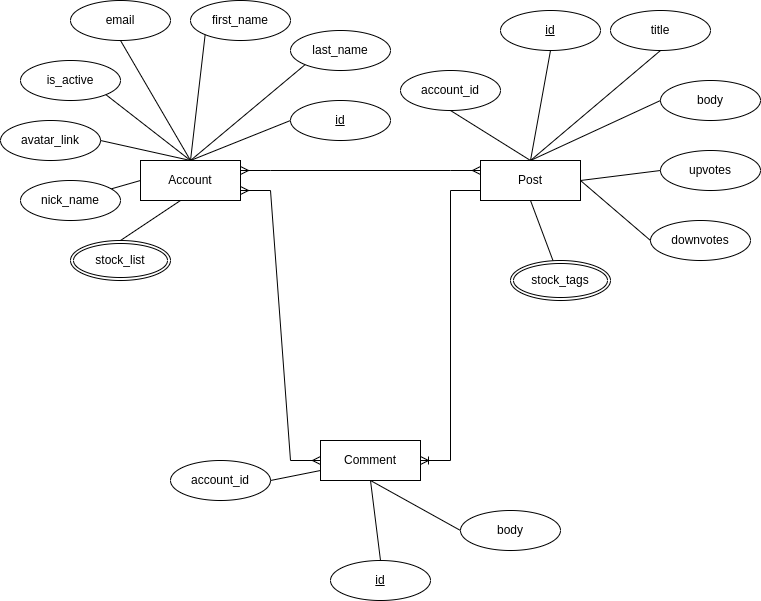

The diagram above was exported from draw.io. Its source (the exported page's mxGraphModel, read from the mxfile embedded in the PNG):
<mxGraphModel dx="462" dy="-355" grid="1" gridSize="10" guides="1" tooltips="1" connect="1" arrows="1" fold="1" page="1" pageScale="1" pageWidth="850" pageHeight="1100" background="#ffffff" math="0" shadow="0" extFonts="Permanent Marker^https://fonts.googleapis.com/css?family=Permanent+Marker">
  <root>
    <mxCell id="0" />
    <mxCell id="1" parent="0" />
    <mxCell id="HewbHhmh0c6iq-j-mZKT-1" value="Comment" style="whiteSpace=wrap;html=1;align=center;" vertex="1" parent="1">
      <mxGeometry x="340" y="1560" width="100" height="40" as="geometry" />
    </mxCell>
    <mxCell id="HewbHhmh0c6iq-j-mZKT-2" value="Post" style="whiteSpace=wrap;html=1;align=center;" vertex="1" parent="1">
      <mxGeometry x="500" y="1280" width="100" height="40" as="geometry" />
    </mxCell>
    <mxCell id="HewbHhmh0c6iq-j-mZKT-3" value="Account" style="whiteSpace=wrap;html=1;align=center;" vertex="1" parent="1">
      <mxGeometry x="160" y="1280" width="100" height="40" as="geometry" />
    </mxCell>
    <mxCell id="HewbHhmh0c6iq-j-mZKT-5" value="email&lt;span style=&quot;color: rgba(0 , 0 , 0 , 0) ; font-family: monospace ; font-size: 0px&quot;&gt;%3CmxGraphModel%3E%3Croot%3E%3CmxCell%20id%3D%220%22%2F%3E%3CmxCell%20id%3D%221%22%20parent%3D%220%22%2F%3E%3CmxCell%20id%3D%222%22%20value%3D%22Entity%22%20style%3D%22whiteSpace%3Dwrap%3Bhtml%3D1%3Balign%3Dcenter%3B%22%20vertex%3D%221%22%20parent%3D%221%22%3E%3CmxGeometry%20x%3D%22370%22%20y%3D%221210%22%20width%3D%22100%22%20height%3D%2240%22%20as%3D%22geometry%22%2F%3E%3C%2FmxCell%3E%3C%2Froot%3E%3C%2FmxGraphModel%3E&lt;/span&gt;" style="ellipse;whiteSpace=wrap;html=1;align=center;" vertex="1" parent="1">
      <mxGeometry x="90" y="1120" width="100" height="40" as="geometry" />
    </mxCell>
    <mxCell id="HewbHhmh0c6iq-j-mZKT-7" value="first_name" style="ellipse;whiteSpace=wrap;html=1;align=center;" vertex="1" parent="1">
      <mxGeometry x="210" y="1120" width="100" height="40" as="geometry" />
    </mxCell>
    <mxCell id="HewbHhmh0c6iq-j-mZKT-8" value="is_active" style="ellipse;whiteSpace=wrap;html=1;align=center;" vertex="1" parent="1">
      <mxGeometry x="40" y="1180" width="100" height="40" as="geometry" />
    </mxCell>
    <mxCell id="HewbHhmh0c6iq-j-mZKT-9" value="last_name" style="ellipse;whiteSpace=wrap;html=1;align=center;" vertex="1" parent="1">
      <mxGeometry x="310" y="1150" width="100" height="40" as="geometry" />
    </mxCell>
    <mxCell id="HewbHhmh0c6iq-j-mZKT-12" value="avatar_link" style="ellipse;whiteSpace=wrap;html=1;align=center;" vertex="1" parent="1">
      <mxGeometry x="20" y="1240" width="100" height="40" as="geometry" />
    </mxCell>
    <mxCell id="HewbHhmh0c6iq-j-mZKT-13" value="stock_list" style="ellipse;shape=doubleEllipse;margin=3;whiteSpace=wrap;html=1;align=center;" vertex="1" parent="1">
      <mxGeometry x="90" y="1360" width="100" height="40" as="geometry" />
    </mxCell>
    <mxCell id="HewbHhmh0c6iq-j-mZKT-14" value="" style="endArrow=none;html=1;rounded=0;entryX=0.5;entryY=1;entryDx=0;entryDy=0;exitX=0.5;exitY=0;exitDx=0;exitDy=0;" edge="1" parent="1" source="HewbHhmh0c6iq-j-mZKT-3" target="HewbHhmh0c6iq-j-mZKT-5">
      <mxGeometry width="50" height="50" relative="1" as="geometry">
        <mxPoint x="220" y="1280" as="sourcePoint" />
        <mxPoint x="270" y="1230" as="targetPoint" />
      </mxGeometry>
    </mxCell>
    <mxCell id="HewbHhmh0c6iq-j-mZKT-15" value="" style="endArrow=none;html=1;rounded=0;entryX=0;entryY=0.5;entryDx=0;entryDy=0;" edge="1" parent="1" target="HewbHhmh0c6iq-j-mZKT-49">
      <mxGeometry width="50" height="50" relative="1" as="geometry">
        <mxPoint x="210" y="1280" as="sourcePoint" />
        <mxPoint x="380" y="1270" as="targetPoint" />
      </mxGeometry>
    </mxCell>
    <mxCell id="HewbHhmh0c6iq-j-mZKT-16" value="" style="endArrow=none;html=1;rounded=0;entryX=0;entryY=1;entryDx=0;entryDy=0;" edge="1" parent="1" target="HewbHhmh0c6iq-j-mZKT-7">
      <mxGeometry width="50" height="50" relative="1" as="geometry">
        <mxPoint x="210" y="1280" as="sourcePoint" />
        <mxPoint x="270" y="1170" as="targetPoint" />
      </mxGeometry>
    </mxCell>
    <mxCell id="HewbHhmh0c6iq-j-mZKT-17" value="" style="endArrow=none;html=1;rounded=0;entryX=0;entryY=1;entryDx=0;entryDy=0;" edge="1" parent="1" target="HewbHhmh0c6iq-j-mZKT-9">
      <mxGeometry width="50" height="50" relative="1" as="geometry">
        <mxPoint x="210" y="1280" as="sourcePoint" />
        <mxPoint x="270" y="1170" as="targetPoint" />
      </mxGeometry>
    </mxCell>
    <mxCell id="HewbHhmh0c6iq-j-mZKT-18" value="" style="endArrow=none;html=1;rounded=0;entryX=1;entryY=1;entryDx=0;entryDy=0;" edge="1" parent="1" target="HewbHhmh0c6iq-j-mZKT-8">
      <mxGeometry width="50" height="50" relative="1" as="geometry">
        <mxPoint x="210" y="1280" as="sourcePoint" />
        <mxPoint x="270" y="1170" as="targetPoint" />
      </mxGeometry>
    </mxCell>
    <mxCell id="HewbHhmh0c6iq-j-mZKT-19" value="" style="endArrow=none;html=1;rounded=0;entryX=0.5;entryY=0;entryDx=0;entryDy=0;" edge="1" parent="1" target="HewbHhmh0c6iq-j-mZKT-3">
      <mxGeometry width="50" height="50" relative="1" as="geometry">
        <mxPoint x="120" y="1260" as="sourcePoint" />
        <mxPoint x="180" y="1150" as="targetPoint" />
      </mxGeometry>
    </mxCell>
    <mxCell id="HewbHhmh0c6iq-j-mZKT-20" value="" style="endArrow=none;html=1;rounded=0;entryX=0;entryY=0.5;entryDx=0;entryDy=0;startArrow=none;" edge="1" parent="1" source="HewbHhmh0c6iq-j-mZKT-10" target="HewbHhmh0c6iq-j-mZKT-3">
      <mxGeometry width="50" height="50" relative="1" as="geometry">
        <mxPoint x="140" y="1320" as="sourcePoint" />
        <mxPoint x="200" y="1210" as="targetPoint" />
      </mxGeometry>
    </mxCell>
    <mxCell id="HewbHhmh0c6iq-j-mZKT-10" value="nick_name" style="ellipse;whiteSpace=wrap;html=1;align=center;" vertex="1" parent="1">
      <mxGeometry x="40" y="1300" width="100" height="40" as="geometry" />
    </mxCell>
    <mxCell id="HewbHhmh0c6iq-j-mZKT-22" value="" style="endArrow=none;html=1;rounded=0;" edge="1" parent="1">
      <mxGeometry width="50" height="50" relative="1" as="geometry">
        <mxPoint x="140" y="1360" as="sourcePoint" />
        <mxPoint x="200" y="1320" as="targetPoint" />
      </mxGeometry>
    </mxCell>
    <mxCell id="HewbHhmh0c6iq-j-mZKT-24" value="" style="edgeStyle=entityRelationEdgeStyle;fontSize=12;html=1;endArrow=ERmany;startArrow=ERmany;rounded=0;entryX=0;entryY=0.5;entryDx=0;entryDy=0;" edge="1" parent="1" target="HewbHhmh0c6iq-j-mZKT-1">
      <mxGeometry width="100" height="100" relative="1" as="geometry">
        <mxPoint x="260" y="1310" as="sourcePoint" />
        <mxPoint x="450" y="1320" as="targetPoint" />
      </mxGeometry>
    </mxCell>
    <mxCell id="HewbHhmh0c6iq-j-mZKT-27" value="" style="edgeStyle=entityRelationEdgeStyle;fontSize=12;html=1;endArrow=ERoneToMany;rounded=0;entryX=1;entryY=0.5;entryDx=0;entryDy=0;exitX=0;exitY=0.75;exitDx=0;exitDy=0;" edge="1" parent="1" source="HewbHhmh0c6iq-j-mZKT-2" target="HewbHhmh0c6iq-j-mZKT-1">
      <mxGeometry width="100" height="100" relative="1" as="geometry">
        <mxPoint x="480" y="1420" as="sourcePoint" />
        <mxPoint x="540" y="1470" as="targetPoint" />
      </mxGeometry>
    </mxCell>
    <mxCell id="HewbHhmh0c6iq-j-mZKT-28" value="id" style="ellipse;whiteSpace=wrap;html=1;align=center;fontStyle=4;" vertex="1" parent="1">
      <mxGeometry x="520" y="1130" width="100" height="40" as="geometry" />
    </mxCell>
    <mxCell id="HewbHhmh0c6iq-j-mZKT-30" value="title&lt;span style=&quot;color: rgba(0 , 0 , 0 , 0) ; font-family: monospace ; font-size: 0px&quot;&gt;%3CmxGraphModel%3E%3Croot%3E%3CmxCell%20id%3D%220%22%2F%3E%3CmxCell%20id%3D%221%22%20parent%3D%220%22%2F%3E%3CmxCell%20id%3D%222%22%20value%3D%22email%26lt%3Bspan%20style%3D%26quot%3Bcolor%3A%20rgba(0%20%2C%200%20%2C%200%20%2C%200)%20%3B%20font-family%3A%20monospace%20%3B%20font-size%3A%200px%26quot%3B%26gt%3B%253CmxGraphModel%253E%253Croot%253E%253CmxCell%2520id%253D%25220%2522%252F%253E%253CmxCell%2520id%253D%25221%2522%2520parent%253D%25220%2522%252F%253E%253CmxCell%2520id%253D%25222%2522%2520value%253D%2522Entity%2522%2520style%253D%2522whiteSpace%253Dwrap%253Bhtml%253D1%253Balign%253Dcenter%253B%2522%2520vertex%253D%25221%2522%2520parent%253D%25221%2522%253E%253CmxGeometry%2520x%253D%2522370%2522%2520y%253D%25221210%2522%2520width%253D%2522100%2522%2520height%253D%252240%2522%2520as%253D%2522geometry%2522%252F%253E%253C%252FmxCell%253E%253C%252Froot%253E%253C%252FmxGraphModel%253E%26lt%3B%2Fspan%26gt%3B%22%20style%3D%22ellipse%3BwhiteSpace%3Dwrap%3Bhtml%3D1%3Balign%3Dcenter%3B%22%20vertex%3D%221%22%20parent%3D%221%22%3E%3CmxGeometry%20x%3D%22230%22%20y%3D%221130%22%20width%3D%22100%22%20height%3D%2240%22%20as%3D%22geometry%22%2F%3E%3C%2FmxCell%3E%3C%2Froot%3E%3C%2FmxGraphModel%3E&lt;/span&gt;" style="ellipse;whiteSpace=wrap;html=1;align=center;" vertex="1" parent="1">
      <mxGeometry x="630" y="1130" width="100" height="40" as="geometry" />
    </mxCell>
    <mxCell id="HewbHhmh0c6iq-j-mZKT-31" value="body" style="ellipse;whiteSpace=wrap;html=1;align=center;" vertex="1" parent="1">
      <mxGeometry x="680" y="1200" width="100" height="40" as="geometry" />
    </mxCell>
    <mxCell id="HewbHhmh0c6iq-j-mZKT-32" value="upvotes" style="ellipse;whiteSpace=wrap;html=1;align=center;" vertex="1" parent="1">
      <mxGeometry x="680" y="1270" width="100" height="40" as="geometry" />
    </mxCell>
    <mxCell id="HewbHhmh0c6iq-j-mZKT-33" value="downvotes" style="ellipse;whiteSpace=wrap;html=1;align=center;" vertex="1" parent="1">
      <mxGeometry x="670" y="1340" width="100" height="40" as="geometry" />
    </mxCell>
    <mxCell id="HewbHhmh0c6iq-j-mZKT-35" value="account_id" style="ellipse;whiteSpace=wrap;html=1;align=center;" vertex="1" parent="1">
      <mxGeometry x="420" y="1190" width="100" height="40" as="geometry" />
    </mxCell>
    <mxCell id="HewbHhmh0c6iq-j-mZKT-37" value="" style="endArrow=none;html=1;rounded=0;entryX=0.5;entryY=1;entryDx=0;entryDy=0;exitX=0.5;exitY=0;exitDx=0;exitDy=0;" edge="1" parent="1" target="HewbHhmh0c6iq-j-mZKT-35">
      <mxGeometry width="50" height="50" relative="1" as="geometry">
        <mxPoint x="550" y="1280" as="sourcePoint" />
        <mxPoint x="620" y="1170" as="targetPoint" />
      </mxGeometry>
    </mxCell>
    <mxCell id="HewbHhmh0c6iq-j-mZKT-38" value="" style="endArrow=none;html=1;rounded=0;entryX=0.5;entryY=1;entryDx=0;entryDy=0;exitX=0.5;exitY=0;exitDx=0;exitDy=0;" edge="1" parent="1" target="HewbHhmh0c6iq-j-mZKT-28">
      <mxGeometry width="50" height="50" relative="1" as="geometry">
        <mxPoint x="550" y="1280" as="sourcePoint" />
        <mxPoint x="620" y="1170" as="targetPoint" />
      </mxGeometry>
    </mxCell>
    <mxCell id="HewbHhmh0c6iq-j-mZKT-39" value="" style="endArrow=none;html=1;rounded=0;entryX=0.5;entryY=1;entryDx=0;entryDy=0;exitX=0.5;exitY=0;exitDx=0;exitDy=0;" edge="1" parent="1" target="HewbHhmh0c6iq-j-mZKT-30">
      <mxGeometry width="50" height="50" relative="1" as="geometry">
        <mxPoint x="550" y="1280" as="sourcePoint" />
        <mxPoint x="620" y="1170" as="targetPoint" />
      </mxGeometry>
    </mxCell>
    <mxCell id="HewbHhmh0c6iq-j-mZKT-40" value="" style="endArrow=none;html=1;rounded=0;entryX=0;entryY=0.5;entryDx=0;entryDy=0;exitX=0.5;exitY=0;exitDx=0;exitDy=0;" edge="1" parent="1" target="HewbHhmh0c6iq-j-mZKT-31">
      <mxGeometry width="50" height="50" relative="1" as="geometry">
        <mxPoint x="550" y="1280" as="sourcePoint" />
        <mxPoint x="680" y="1170" as="targetPoint" />
      </mxGeometry>
    </mxCell>
    <mxCell id="HewbHhmh0c6iq-j-mZKT-41" value="" style="endArrow=none;html=1;rounded=0;entryX=0;entryY=0.5;entryDx=0;entryDy=0;exitX=1;exitY=0.5;exitDx=0;exitDy=0;" edge="1" parent="1" source="HewbHhmh0c6iq-j-mZKT-2" target="HewbHhmh0c6iq-j-mZKT-32">
      <mxGeometry width="50" height="50" relative="1" as="geometry">
        <mxPoint x="550" y="1280" as="sourcePoint" />
        <mxPoint x="680" y="1170" as="targetPoint" />
      </mxGeometry>
    </mxCell>
    <mxCell id="HewbHhmh0c6iq-j-mZKT-42" value="" style="endArrow=none;html=1;rounded=0;entryX=0;entryY=0.5;entryDx=0;entryDy=0;exitX=0.5;exitY=0;exitDx=0;exitDy=0;" edge="1" parent="1" target="HewbHhmh0c6iq-j-mZKT-33">
      <mxGeometry width="50" height="50" relative="1" as="geometry">
        <mxPoint x="600" y="1300" as="sourcePoint" />
        <mxPoint x="730" y="1190" as="targetPoint" />
      </mxGeometry>
    </mxCell>
    <mxCell id="HewbHhmh0c6iq-j-mZKT-43" value="" style="endArrow=none;html=1;rounded=0;entryX=0;entryY=0;entryDx=0;entryDy=0;exitX=0.5;exitY=0;exitDx=0;exitDy=0;" edge="1" parent="1">
      <mxGeometry width="50" height="50" relative="1" as="geometry">
        <mxPoint x="550" y="1320" as="sourcePoint" />
        <mxPoint x="574.6446609406726" y="1385.8578643762692" as="targetPoint" />
      </mxGeometry>
    </mxCell>
    <mxCell id="HewbHhmh0c6iq-j-mZKT-44" value="stock_tags" style="ellipse;shape=doubleEllipse;margin=3;whiteSpace=wrap;html=1;align=center;" vertex="1" parent="1">
      <mxGeometry x="530" y="1380" width="100" height="40" as="geometry" />
    </mxCell>
    <mxCell id="HewbHhmh0c6iq-j-mZKT-45" value="id" style="ellipse;whiteSpace=wrap;html=1;align=center;fontStyle=4;" vertex="1" parent="1">
      <mxGeometry x="350" y="1680" width="100" height="40" as="geometry" />
    </mxCell>
    <mxCell id="HewbHhmh0c6iq-j-mZKT-46" value="account_id" style="ellipse;whiteSpace=wrap;html=1;align=center;" vertex="1" parent="1">
      <mxGeometry x="190" y="1580" width="100" height="40" as="geometry" />
    </mxCell>
    <mxCell id="HewbHhmh0c6iq-j-mZKT-49" value="id" style="ellipse;whiteSpace=wrap;html=1;align=center;fontStyle=4;" vertex="1" parent="1">
      <mxGeometry x="310" y="1220" width="100" height="40" as="geometry" />
    </mxCell>
    <mxCell id="HewbHhmh0c6iq-j-mZKT-50" value="" style="edgeStyle=entityRelationEdgeStyle;fontSize=12;html=1;endArrow=ERmany;startArrow=ERmany;rounded=0;entryX=0;entryY=0.25;entryDx=0;entryDy=0;" edge="1" parent="1" target="HewbHhmh0c6iq-j-mZKT-2">
      <mxGeometry width="100" height="100" relative="1" as="geometry">
        <mxPoint x="260" y="1290" as="sourcePoint" />
        <mxPoint x="360" y="1190" as="targetPoint" />
      </mxGeometry>
    </mxCell>
    <mxCell id="HewbHhmh0c6iq-j-mZKT-51" value="" style="endArrow=none;html=1;rounded=0;entryX=0;entryY=0.75;entryDx=0;entryDy=0;" edge="1" parent="1" target="HewbHhmh0c6iq-j-mZKT-1">
      <mxGeometry width="50" height="50" relative="1" as="geometry">
        <mxPoint x="290" y="1600" as="sourcePoint" />
        <mxPoint x="390" y="1560" as="targetPoint" />
      </mxGeometry>
    </mxCell>
    <mxCell id="HewbHhmh0c6iq-j-mZKT-52" value="" style="endArrow=none;html=1;rounded=0;entryX=0.5;entryY=1;entryDx=0;entryDy=0;exitX=0.5;exitY=0;exitDx=0;exitDy=0;" edge="1" parent="1" source="HewbHhmh0c6iq-j-mZKT-45" target="HewbHhmh0c6iq-j-mZKT-1">
      <mxGeometry width="50" height="50" relative="1" as="geometry">
        <mxPoint x="310" y="1660" as="sourcePoint" />
        <mxPoint x="410" y="1620" as="targetPoint" />
      </mxGeometry>
    </mxCell>
    <mxCell id="HewbHhmh0c6iq-j-mZKT-53" value="" style="endArrow=none;html=1;rounded=0;entryX=0.5;entryY=1;entryDx=0;entryDy=0;exitX=0;exitY=0.5;exitDx=0;exitDy=0;" edge="1" parent="1" source="HewbHhmh0c6iq-j-mZKT-54" target="HewbHhmh0c6iq-j-mZKT-1">
      <mxGeometry width="50" height="50" relative="1" as="geometry">
        <mxPoint x="410" y="1700" as="sourcePoint" />
        <mxPoint x="510" y="1660" as="targetPoint" />
      </mxGeometry>
    </mxCell>
    <mxCell id="HewbHhmh0c6iq-j-mZKT-54" value="body&lt;span style=&quot;color: rgba(0 , 0 , 0 , 0) ; font-family: monospace ; font-size: 0px&quot;&gt;%3CmxGraphModel%3E%3Croot%3E%3CmxCell%20id%3D%220%22%2F%3E%3CmxCell%20id%3D%221%22%20parent%3D%220%22%2F%3E%3CmxCell%20id%3D%222%22%20value%3D%22last_name%22%20style%3D%22ellipse%3BwhiteSpace%3Dwrap%3Bhtml%3D1%3Balign%3Dcenter%3B%22%20vertex%3D%221%22%20parent%3D%221%22%3E%3CmxGeometry%20x%3D%22310%22%20y%3D%221150%22%20width%3D%22100%22%20height%3D%2240%22%20as%3D%22geometry%22%2F%3E%3C%2FmxCell%3E%3C%2Froot%3E%3C%2FmxGraphModel%3E&lt;/span&gt;" style="ellipse;whiteSpace=wrap;html=1;align=center;" vertex="1" parent="1">
      <mxGeometry x="480" y="1630" width="100" height="40" as="geometry" />
    </mxCell>
  </root>
</mxGraphModel>